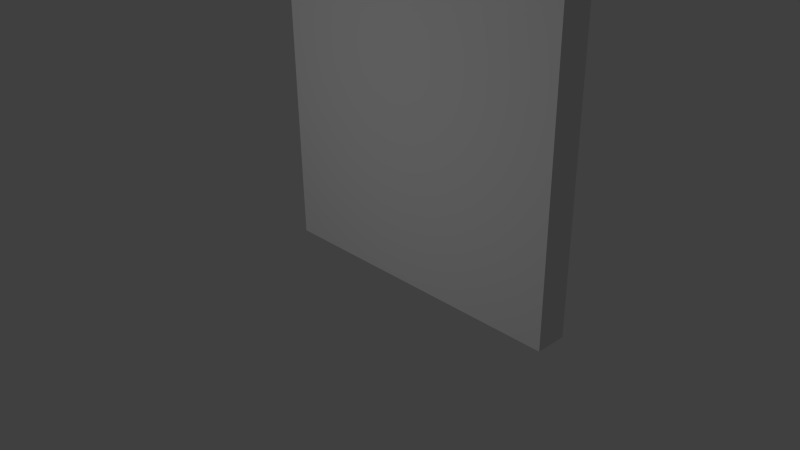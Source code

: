 # Source: door.blend  (saved by Blender 2.76.0; exported with 4.5.12 LTS)
import bpy
from mathutils import Matrix  # noqa: F401  (used for matrix-valued properties, if any)

bpy.ops.wm.read_factory_settings(use_empty=True)
scene = bpy.context.scene
scene.name = 'Scene'

# ---- collections
col_collection_1 = bpy.data.collections.new('Collection 1'); scene.collection.children.link(col_collection_1)
col_collection_10 = bpy.data.collections.new('Collection 10'); scene.collection.children.link(col_collection_10)

# ---- materials (node trees are filled in below, after node groups)
mat_doormat = bpy.data.materials.new('DoorMat')
mat_doormat.alpha_threshold = 0.0
mat_doormat.use_transparent_shadow = False
mat_doormat.roughness = 0.5
mat_doormat.line_color = (0.0, 0.0, 0.0, 1.0)

# ---- material node trees

# ---- world
world_world = bpy.data.worlds.new('World'); scene.world = world_world
world_world.color = (0.05088, 0.05088, 0.05088)
world_world.use_sun_shadow = False
world_world.sun_shadow_jitter_overblur = 0.0
world_world.cycles.sampling_method = 'MANUAL'
world_world.cycles.sample_map_resolution = 256

# ---- cameras
cam_camera = bpy.data.cameras.new('Camera')
cam_camera.clip_end = 100.0
cam_camera.lens = 35.0
cam_camera.sensor_width = 32.0
cam_camera.sensor_height = 18.0
cam_camera.ortho_scale = 7.314
cam_camera.dof.focus_distance = 0.0
cam_camera.dof.aperture_fstop = 128.0

# ---- lights
light_lamp = bpy.data.lights.new('Lamp', 'POINT')
light_lamp.transmission_factor = 0.0
light_lamp.cutoff_distance = 30.0
light_lamp.energy = 100.0
light_lamp.shadow_buffer_clip_start = 1.001
light_lamp.shadow_soft_size = 0.1
light_lamp.shadow_maximum_resolution = 0.006
light_lamp.use_absolute_resolution = True
light_lamp.cycles.use_multiple_importance_sampling = False

# ---- meshes
me_cube = bpy.data.meshes.new('Cube')
me_cube.from_pydata([(1.553, 0.22, 4.071), (1.482, 0.22, 4.1), (1.482, 0.22, 4.25), (1.482, -0.22, 4.25), (1.659, 0.22, 4.177), (1.659, -0.22, 4.177), (1.732, 0.22, 4.0), (1.732, -0.22, 4.0), (1.659, 0.22, 3.823), (1.659, -0.22, 3.823), (1.482, 0.22, 3.75), (1.482, -0.22, 3.75), (1.306, 0.22, 3.823), (1.306, -0.22, 3.823), (1.232, 0.22, 4.0), (1.232, -0.22, 4.0), (1.306, 0.22, 4.177), (1.306, -0.22, 4.177), (1.582, 0.22, 4.0), (1.553, 0.22, 3.929), (1.482, 0.22, 3.9), (1.412, 0.22, 3.929), (1.382, 0.22, 4.0), (1.412, 0.22, 4.071), (1.341, 0.35, 4.141), (1.482, 0.35, 4.2), (1.282, 0.35, 4.0), (1.341, 0.35, 3.859), (1.482, 0.35, 3.8), (1.624, 0.35, 3.859), (1.682, 0.35, 4.0), (1.624, 0.35, 4.141), (1.341, 0.5, 4.141), (1.482, 0.5, 4.2), (1.282, 0.5, 4.0), (1.341, 0.5, 3.859), (1.482, 0.5, 3.8), (1.624, 0.5, 3.859), (1.682, 0.5, 4.0), (1.624, 0.5, 4.141), (1.553, -0.22, 4.071), (1.482, -0.22, 4.1), (1.582, -0.22, 4.0), (1.553, -0.22, 3.929), (1.482, -0.22, 3.9), (1.412, -0.22, 3.929), (1.382, -0.22, 4.0), (1.412, -0.22, 4.071), (1.624, -0.35, 4.141), (1.482, -0.35, 4.2), (1.682, -0.35, 4.0), (1.624, -0.35, 3.859), (1.482, -0.35, 3.8), (1.341, -0.35, 3.859), (1.282, -0.35, 4.0), (1.341, -0.35, 4.141), (1.624, -0.5, 4.141), (1.482, -0.5, 4.2), (1.682, -0.5, 4.0), (1.624, -0.5, 3.859), (1.482, -0.5, 3.8), (1.341, -0.5, 3.859), (1.282, -0.5, 4.0), (1.341, -0.5, 4.141), (2.0, 0.2, 0.0), (2.0, -0.2, 0.0), (-2.0, -0.2, 0.0), (-2.0, 0.2, 0.0), (2.0, 0.2, 8.0), (2.0, -0.2, 8.0), (-2.0, -0.2, 8.0), (-2.0, 0.2, 8.0)], [], [(22, 23, 24, 26), (2, 4, 0, 1), (2, 3, 5, 4), (20, 21, 27, 28), (10, 12, 21, 20), (4, 5, 7, 6), (21, 22, 26, 27), (8, 10, 20, 19), (6, 7, 9, 8), (23, 1, 25, 24), (14, 16, 23, 22), (8, 9, 11, 10), (25, 31, 39, 33), (6, 8, 19, 18), (10, 11, 13, 12), (12, 14, 22, 21), (18, 19, 29, 30), (12, 13, 15, 14), (5, 3, 41, 40), (16, 17, 3, 2), (14, 15, 17, 16), (0, 18, 30, 31), (4, 6, 18, 0), (16, 2, 1, 23), (1, 0, 31, 25), (19, 20, 28, 29), (32, 33, 35, 34), (30, 29, 37, 38), (28, 27, 35, 36), (26, 24, 32, 34), (31, 30, 38, 39), (29, 28, 36, 37), (27, 26, 34, 35), (24, 25, 33, 32), (47, 46, 54, 55), (9, 7, 42, 43), (17, 15, 46, 47), (11, 9, 43, 44), (3, 17, 47, 41), (13, 11, 44, 45), (7, 5, 40, 42), (15, 13, 45, 46), (54, 53, 61, 62), (45, 44, 52, 53), (43, 42, 50, 51), (40, 41, 49, 48), (41, 47, 55, 49), (46, 45, 53, 54), (44, 43, 51, 52), (42, 40, 48, 50), (62, 61, 57, 63), (52, 51, 59, 60), (50, 48, 56, 58), (55, 54, 62, 63), (53, 52, 60, 61), (51, 50, 58, 59), (48, 49, 57, 56), (49, 55, 63, 57), (56, 57, 61, 60), (58, 56, 60, 59), (36, 35, 33, 39), (37, 36, 39, 38), (64, 65, 66, 67), (68, 71, 70, 69), (64, 68, 69, 65), (65, 69, 70, 66), (66, 70, 71, 67), (68, 64, 67, 71)])
_uv = me_cube.uv_layers.new(name='UVMap')
_uv.uv.foreach_set('vector', [0.9442, 0.6162, 0.9509, 0.6219, 0.9423, 0.6386, 0.929, 0.6272, 0.9534, 0.6747, 0.969, 0.6903, 0.9531, 0.6969, 0.9468, 0.6906, 0.9882, 0.2019, 0.9377, 0.2019, 0.9377, 0.18, 0.9882, 0.18, 0.9415, 0.5993, 0.9408, 0.6081, 0.9223, 0.611, 0.9236, 0.5935, 0.9315, 0.7277, 0.916, 0.7122, 0.9319, 0.7056, 0.9381, 0.7118, 0.9882, 0.18, 0.9377, 0.18, 0.9377, 0.158, 0.9882, 0.158, 0.9408, 0.6081, 0.9442, 0.6162, 0.929, 0.6272, 0.9223, 0.611, 0.9534, 0.7277, 0.9315, 0.7277, 0.9381, 0.7118, 0.9468, 0.7118, 0.9882, 0.158, 0.9377, 0.158, 0.9377, 0.1361, 0.9882, 0.1361, 0.9509, 0.6219, 0.9594, 0.6239, 0.9594, 0.6427, 0.9423, 0.6386, 0.916, 0.6903, 0.9315, 0.6747, 0.9381, 0.6906, 0.9319, 0.6969, 0.9882, 0.1361, 0.9377, 0.1361, 0.9377, 0.1141, 0.9882, 0.1141, 0.9673, 0.4164, 0.9673, 0.3989, 0.9845, 0.3989, 0.9845, 0.4164, 0.969, 0.7122, 0.9534, 0.7277, 0.9468, 0.7118, 0.9531, 0.7056, 0.9882, 0.2897, 0.9377, 0.2897, 0.9377, 0.2678, 0.9882, 0.2678, 0.916, 0.7122, 0.916, 0.6903, 0.9319, 0.6969, 0.9319, 0.7056, 0.9746, 0.6162, 0.978, 0.6081, 0.9966, 0.611, 0.9898, 0.6272, 0.9882, 0.2678, 0.9377, 0.2678, 0.9377, 0.2458, 0.9882, 0.2458, 0.9695, 0.775, 0.954, 0.7905, 0.9474, 0.7746, 0.9536, 0.7684, 0.9882, 0.2239, 0.9377, 0.2239, 0.9377, 0.2019, 0.9882, 0.2019, 0.9882, 0.2458, 0.9377, 0.2458, 0.9377, 0.2239, 0.9882, 0.2239, 0.968, 0.6219, 0.9746, 0.6162, 0.9898, 0.6272, 0.9765, 0.6386, 0.969, 0.6903, 0.969, 0.7122, 0.9531, 0.7056, 0.9531, 0.6969, 0.9315, 0.6747, 0.9534, 0.6747, 0.9468, 0.6906, 0.9381, 0.6906, 0.9594, 0.6239, 0.968, 0.6219, 0.9765, 0.6386, 0.9594, 0.6427, 0.978, 0.6081, 0.9773, 0.5993, 0.9952, 0.5935, 0.9966, 0.611, 0.8993, 0.849, 0.9268, 0.8215, 0.9268, 0.9152, 0.8993, 0.8878, 0.9673, 0.3813, 0.9673, 0.3637, 0.9845, 0.3637, 0.9845, 0.3813, 0.9673, 0.4866, 0.9673, 0.4691, 0.9845, 0.4691, 0.9845, 0.4866, 0.9673, 0.4515, 0.9673, 0.434, 0.9845, 0.434, 0.9845, 0.4515, 0.9673, 0.3989, 0.9673, 0.3813, 0.9845, 0.3813, 0.9845, 0.3989, 0.9673, 0.3637, 0.9673, 0.3462, 0.9845, 0.3462, 0.9845, 0.3637, 0.9673, 0.4691, 0.9673, 0.4515, 0.9845, 0.4515, 0.9845, 0.4691, 0.9673, 0.434, 0.9673, 0.4164, 0.9845, 0.4164, 0.9845, 0.434, 0.9493, 0.5463, 0.9442, 0.5534, 0.9268, 0.5462, 0.9371, 0.532, 0.954, 0.7375, 0.9695, 0.7531, 0.9536, 0.7596, 0.9474, 0.7534, 0.932, 0.7905, 0.9165, 0.775, 0.9324, 0.7684, 0.9386, 0.7746, 0.932, 0.7375, 0.954, 0.7375, 0.9474, 0.7534, 0.9386, 0.7534, 0.954, 0.7905, 0.932, 0.7905, 0.9386, 0.7746, 0.9474, 0.7746, 0.9165, 0.7531, 0.932, 0.7375, 0.9386, 0.7534, 0.9324, 0.7596, 0.9695, 0.7531, 0.9695, 0.775, 0.9536, 0.7684, 0.9536, 0.7596, 0.9165, 0.775, 0.9165, 0.7531, 0.9324, 0.7596, 0.9324, 0.7684, 0.9672, 0.4515, 0.9672, 0.4691, 0.95, 0.4691, 0.95, 0.4515, 0.9428, 0.5621, 0.9455, 0.5704, 0.9294, 0.5803, 0.924, 0.5636, 0.9789, 0.5534, 0.9738, 0.5463, 0.986, 0.532, 0.9963, 0.5462, 0.9659, 0.5423, 0.9572, 0.5423, 0.9528, 0.524, 0.9703, 0.524, 0.9572, 0.5423, 0.9493, 0.5463, 0.9371, 0.532, 0.9528, 0.524, 0.9442, 0.5534, 0.9428, 0.5621, 0.924, 0.5636, 0.9268, 0.5462, 0.9803, 0.5621, 0.9789, 0.5534, 0.9963, 0.5462, 0.9991, 0.5636, 0.9738, 0.5463, 0.9659, 0.5423, 0.9703, 0.524, 0.986, 0.532, 0.8993, 0.849, 0.9268, 0.8215, 0.9268, 0.9152, 0.8993, 0.8878, 0.9672, 0.3462, 0.9672, 0.3637, 0.95, 0.3637, 0.95, 0.3462, 0.9672, 0.3813, 0.9672, 0.3989, 0.95, 0.3989, 0.95, 0.3813, 0.9672, 0.434, 0.9672, 0.4515, 0.95, 0.4515, 0.95, 0.434, 0.9672, 0.4691, 0.9672, 0.4866, 0.95, 0.4866, 0.95, 0.4691, 0.9672, 0.3637, 0.9672, 0.3813, 0.95, 0.3813, 0.95, 0.3637, 0.9672, 0.3989, 0.9672, 0.4164, 0.95, 0.4164, 0.95, 0.3989, 0.9672, 0.4164, 0.9672, 0.434, 0.95, 0.434, 0.95, 0.4164, 0.9656, 0.9152, 0.9268, 0.9152, 0.9268, 0.8215, 0.9656, 0.8215, 0.993, 0.8878, 0.9656, 0.9152, 0.9656, 0.8215, 0.993, 0.849, 0.9656, 0.9152, 0.9268, 0.9152, 0.9268, 0.8215, 0.9656, 0.8215, 0.993, 0.8878, 0.9656, 0.9152, 0.9656, 0.8215, 0.993, 0.849, 0.03276, 0.505, 0.009329, 0.505, 0.009328, 0.08862, 0.03276, 0.08862, 0.8451, 0.505, 0.8451, 0.08862, 0.8686, 0.08862, 0.8686, 0.505, 0.03276, 0.505, 0.8451, 0.505, 0.8451, 0.5466, 0.03276, 0.5466, 0.03276, 0.5466, 0.8451, 0.5466, 0.8451, 0.9629, 0.03276, 0.9629, 0.03276, 0.04699, 0.8451, 0.04699, 0.8451, 0.08862, 0.03276, 0.08862, 0.8451, 0.505, 0.03276, 0.505, 0.03276, 0.08862, 0.8451, 0.08862])
me_cube.materials.append(mat_doormat)
me_cube.use_remesh_preserve_volume = False
me_cube.use_remesh_preserve_attributes = False
me_cube.use_mirror_vertex_groups = False
me_cube.update()

# ---- objects
ob_door = bpy.data.objects.new('Door', me_cube)
ob_lamp = bpy.data.objects.new('Lamp', light_lamp)
ob_camera = bpy.data.objects.new('Camera', cam_camera)

# ---- transforms, parenting, visibility, modifiers, constraints
ob_door.location = (0.0, 0.0, 0.0)
ob_door.lock_rotations_4d = False
ob_door.empty_display_type = 'ARROWS'
ob_door.lineart.crease_threshold = 0.0
ob_lamp.location = (-0.2183, -5.633, 2.802)
ob_lamp.rotation_euler = (0.6503, 0.05522, 1.866)
ob_lamp.lock_rotations_4d = False
ob_lamp.empty_display_type = 'ARROWS'
ob_lamp.color = (0.0, 0.0, 0.0, 0.0)
ob_lamp.lineart.crease_threshold = 0.0
ob_camera.location = (6.628, -6.508, 5.344)
ob_camera.rotation_euler = (1.109, 0.01082, 0.8149)
ob_camera.lock_rotations_4d = False
ob_camera.empty_display_type = 'ARROWS'
ob_camera.color = (0.0, 0.0, 0.0, 0.0)
ob_camera.display_type = 'WIRE'
ob_camera.lineart.crease_threshold = 0.0

# ---- collection membership
col_collection_1.objects.link(ob_door)
col_collection_10.objects.link(ob_lamp)
col_collection_10.objects.link(ob_camera)

# ---- scene / render settings (as saved in the file)
scene.camera = ob_camera
scene.frame_start = 1; scene.frame_end = 250; scene.frame_set(0)
scene.render.engine = 'BLENDER_EEVEE_NEXT'
scene.render.resolution_percentage = 50
scene.render.dither_intensity = 0.0
scene.cycles.use_denoising = False
scene.cycles.samples = 10
scene.cycles.sampling_pattern = 'TABULATED_SOBOL'
scene.cycles.light_sampling_threshold = 0.0
scene.cycles.use_adaptive_sampling = False
scene.cycles.use_light_tree = False
scene.cycles.blur_glossy = 0.0
scene.cycles.pixel_filter_type = 'GAUSSIAN'
scene.cycles.sample_clamp_indirect = 0.0
scene.view_settings.view_transform = 'Standard'
bpy.context.view_layer.update()

